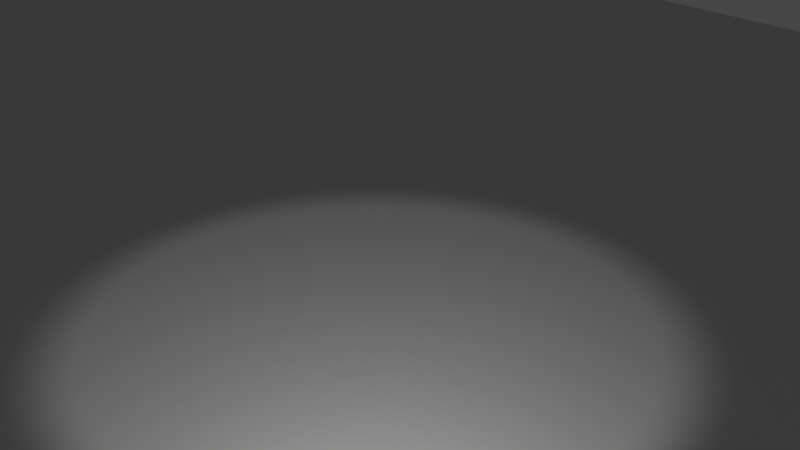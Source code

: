 # Source: 3D_Dice.blend  (saved by Blender 3.2.14; exported with 4.5.12 LTS)
import bpy
from mathutils import Matrix  # noqa: F401  (used for matrix-valued properties, if any)

bpy.ops.wm.read_factory_settings(use_empty=True)
scene = bpy.context.scene
scene.name = 'Scene'

# ---- collections
col_collection = bpy.data.collections.new('Collection'); scene.collection.children.link(col_collection)

# ---- materials (node trees are filled in below, after node groups)
mat_material = bpy.data.materials.new('Material')
mat_material.alpha_threshold = 0.0
mat_material.use_transparent_shadow = False
mat_material.line_color = (0.0, 0.0, 0.0, 1.0)
mat_material_001 = bpy.data.materials.new('Material.001')
mat_material_001.use_transparent_shadow = False
mat_material_002 = bpy.data.materials.new('Material.002')
mat_material_002.use_transparent_shadow = False

# ---- material node trees
mat_material.use_nodes = True; mat_material.node_tree.nodes.clear()
_N = mat_material.node_tree.nodes; _L = mat_material.node_tree.links
n0 = _N.new('ShaderNodeOutputMaterial'); n0.name = 'Material Output'; n0.location = (550, 300)
n1 = _N.new('ShaderNodeMixShader'); n1.name = 'Mix Shader'; n1.location = (330, 310)
n2 = _N.new('ShaderNodeBsdfPrincipled'); n2.name = 'Principled BSDF'; n2.location = (10, 300)
n2.distribution = 'GGX'
n2.subsurface_method = 'RANDOM_WALK_SKIN'
n2.inputs[0].default_value = (0.0, 0.0648, 0.07036, 1.0)
n2.inputs[1].default_value = 1.0
n2.inputs[2].default_value = 0.0
n2.inputs[3].default_value = 1.45
n2.inputs[27].default_value = (0.0, 0.0, 0.0, 1.0)
n2.inputs[28].default_value = 1.0
n3 = _N.new('ShaderNodeBsdfGlass'); n3.name = 'Glass BSDF'; n3.location = (280, 129)
n3.distribution = 'BECKMANN'
n3.inputs[0].default_value = (0.0, 0.9114, 1.0, 1.0)
n3.inputs[2].default_value = 1.45
_L.new(n1.outputs[0], n0.inputs[0])
_L.new(n2.outputs[0], n1.inputs[1])
_L.new(n3.outputs[0], n1.inputs[2])
n0.is_active_output = True
mat_material_001.use_nodes = True; mat_material_001.node_tree.nodes.clear()
_N = mat_material_001.node_tree.nodes; _L = mat_material_001.node_tree.links
n0 = _N.new('ShaderNodeBsdfPrincipled'); n0.name = 'Principled BSDF'; n0.location = (10, 300)
n0.distribution = 'GGX'
n0.subsurface_method = 'RANDOM_WALK_SKIN'
n0.inputs[0].default_value = (0.8, 0.7803, 0.795, 1.0)
n0.inputs[3].default_value = 1.45
n0.inputs[27].default_value = (0.0, 0.0, 0.0, 1.0)
n0.inputs[28].default_value = 1.0
n1 = _N.new('ShaderNodeOutputMaterial'); n1.name = 'Material Output'; n1.location = (300, 300)
_L.new(n0.outputs[0], n1.inputs[0])
n1.is_active_output = True
mat_material_002.use_nodes = True; mat_material_002.node_tree.nodes.clear()
_N = mat_material_002.node_tree.nodes; _L = mat_material_002.node_tree.links
n0 = _N.new('ShaderNodeBsdfPrincipled'); n0.name = 'Principled BSDF'; n0.location = (10, 300)
n0.distribution = 'GGX'
n0.subsurface_method = 'RANDOM_WALK_SKIN'
n0.inputs[0].default_value = (0.788, 0.8, 0.7761, 1.0)
n0.inputs[1].default_value = 1.0
n0.inputs[3].default_value = 1.45
n0.inputs[13].default_value = 3.0
n0.inputs[27].default_value = (0.0, 0.0, 0.0, 1.0)
n0.inputs[28].default_value = 1.0
n1 = _N.new('ShaderNodeOutputMaterial'); n1.name = 'Material Output'; n1.location = (300, 300)
_L.new(n0.outputs[0], n1.inputs[0])
n1.is_active_output = True

# ---- world
world_world = bpy.data.worlds.new('World'); scene.world = world_world
world_world.use_nodes = True; world_world.node_tree.nodes.clear()
_N = world_world.node_tree.nodes; _L = world_world.node_tree.links
n0 = _N.new('ShaderNodeOutputWorld'); n0.name = 'World Output'; n0.location = (300, 300)
n1 = _N.new('ShaderNodeBackground'); n1.name = 'Background'; n1.location = (10, 300)
n1.inputs[0].default_value = (0.05088, 0.05088, 0.05088, 1.0)
_L.new(n1.outputs[0], n0.inputs[0])
n0.is_active_output = True
world_world.color = (0.05088, 0.05088, 0.05088)
world_world.use_sun_shadow = False
world_world.sun_shadow_jitter_overblur = 0.0

# ---- cameras
cam_camera = bpy.data.cameras.new('Camera')
cam_camera.clip_end = 100.0
cam_camera.ortho_scale = 7.314

# ---- lights
light_spot = bpy.data.lights.new('Spot', 'SPOT')
light_spot.transmission_factor = 0.0
light_spot.energy = 500.0
light_spot.shadow_soft_size = 0.25
light_spot.shadow_maximum_resolution = 0.006
light_spot.use_absolute_resolution = True

# ---- meshes
me_cube = bpy.data.meshes.new('Cube')
me_cube.from_pydata([(1.0, 1.0, 1.0), (1.0, 1.0, -1.0), (1.0, -1.0, 1.0), (1.0, -1.0, -1.0), (-1.0, 1.0, 1.0), (-1.0, 1.0, -1.0), (-1.0, -1.0, 1.0), (-1.0, -1.0, -1.0), (-1.0, 0.6, -1.0), (-1.0, 0.2, -1.0), (-1.0, -0.2, -1.0), (-1.0, -0.6, -1.0), (0.6, 1.0, -1.0), (0.2, 1.0, -1.0), (-0.2, 1.0, -1.0), (-0.6, 1.0, -1.0), (1.0, 1.0, 0.6), (1.0, 1.0, 0.2), (1.0, 1.0, -0.2), (1.0, 1.0, -0.6), (-1.0, -1.0, -0.6), (-1.0, -1.0, -0.2), (-1.0, -1.0, 0.2), (-1.0, -1.0, 0.6), (1.0, -1.0, 0.6), (1.0, -1.0, 0.2), (1.0, -1.0, -0.2), (1.0, -1.0, -0.6), (-1.0, 1.0, 0.6), (-1.0, 1.0, 0.2), (-1.0, 1.0, -0.2), (-1.0, 1.0, -0.6), (0.6, -1.0, 1.0), (0.2, -1.0, 1.0), (-0.2, -1.0, 1.0), (-0.6, -1.0, 1.0), (1.0, 0.6, 1.0), (1.0, 0.2, 1.0), (1.0, -0.2, 1.0), (1.0, -0.6, 1.0), (-0.6, -1.0, -1.0), (-0.2, -1.0, -1.0), (0.2, -1.0, -1.0), (0.6, -1.0, -1.0), (-1.0, -0.6, 1.0), (-1.0, -0.2, 1.0), (-1.0, 0.2, 1.0), (-1.0, 0.6, 1.0), (-0.6, 1.0, 1.0), (-0.2, 1.0, 1.0), (0.2, 1.0, 1.0), (0.6, 1.0, 1.0), (1.0, -0.6, -1.0), (1.0, -0.2, -1.0), (1.0, 0.2, -1.0), (1.0, 0.6, -1.0), (-0.6, 1.0, -0.6), (-0.15, 1.0, -0.55), (0.15, 1.0, -0.55), (0.6, 1.0, -0.6), (-0.6, 1.0, -0.2), (-0.15, 1.0, -0.25), (0.15, 1.0, -0.25), (0.6, 1.0, -0.2), (-0.55, 1.0, 0.25), (-0.25, 1.0, 0.25), (0.25, 1.0, 0.25), (0.55, 1.0, 0.25), (-0.55, 1.0, 0.55), (-0.25, 1.0, 0.55), (0.25, 1.0, 0.55), (0.55, 1.0, 0.55), (1.0, 0.55, -0.55), (1.0, 0.25, -0.55), (1.0, -0.25, -0.55), (1.0, -0.55, -0.55), (1.0, 0.55, -0.25), (1.0, 0.25, -0.25), (1.0, -0.25, -0.25), (1.0, -0.55, -0.25), (1.0, 0.55, 0.25), (1.0, 0.25, 0.25), (1.0, -0.25, 0.25), (1.0, -0.55, 0.25), (1.0, 0.55, 0.55), (1.0, 0.25, 0.55), (1.0, -0.25, 0.55), (1.0, -0.55, 0.55), (-0.55, 0.55, -1.0), (-0.55, 0.2, -1.0), (-0.55, -0.2, -1.0), (-0.55, -0.55, -1.0), (-0.25, 0.55, -1.0), (-0.25, 0.2, -1.0), (-0.25, -0.2, -1.0), (-0.25, -0.55, -1.0), (0.25, 0.55, -1.0), (0.25, 0.2, -1.0), (0.25, -0.2, -1.0), (0.25, -0.55, -1.0), (0.55, 0.55, -1.0), (0.55, 0.2, -1.0), (0.55, -0.2, -1.0), (0.55, -0.55, -1.0), (-1.0, -0.6, -0.6), (-1.0, -0.2, -0.6), (-1.0, 0.2, -0.6), (-1.0, 0.6, -0.6), (-1.0, -0.55, -0.15), (-1.0, -0.25, -0.15), (-1.0, 0.25, -0.15), (-1.0, 0.55, -0.15), (-1.0, -0.55, 0.15), (-1.0, -0.25, 0.15), (-1.0, 0.25, 0.15), (-1.0, 0.55, 0.15), (-1.0, -0.6, 0.6), (-1.0, -0.2, 0.6), (-1.0, 0.2, 0.6), (-1.0, 0.6, 0.6), (0.6, -1.0, -0.6), (0.2, -1.0, -0.6), (-0.2, -1.0, -0.6), (-0.6, -1.0, -0.6), (0.6, -1.0, -0.2), (0.15, -1.0, -0.15), (-0.15, -1.0, -0.15), (-0.6, -1.0, -0.2), (0.6, -1.0, 0.2), (0.15, -1.0, 0.15), (-0.15, -1.0, 0.15), (-0.6, -1.0, 0.2), (0.6, -1.0, 0.6), (0.2, -1.0, 0.6), (-0.2, -1.0, 0.6), (-0.6, -1.0, 0.6), (0.55, 0.55, 1.0), (0.55, 0.25, 1.0), (0.55, -0.25, 1.0), (0.55, -0.55, 1.0), (0.25, 0.55, 1.0), (0.15, 0.15, 1.0), (0.25, -0.25, 1.0), (0.25, -0.55, 1.0), (-0.25, 0.55, 1.0), (-0.15, 0.15, 1.0), (-0.25, -0.25, 1.0), (-0.25, -0.55, 1.0), (-0.55, 0.55, 1.0), (-0.55, 0.25, 1.0), (-0.55, -0.25, 1.0), (-0.55, -0.55, 1.0), (-0.2, 1.0, -0.6), (0.2, 1.0, -0.6), (-0.2, 1.0, -0.2), (0.2, 1.0, -0.2), (-0.6, 1.0, 0.2), (-0.2, 1.0, 0.2), (0.2, 1.0, 0.2), (0.6, 1.0, 0.2), (-0.6, 1.0, 0.6), (-0.2, 1.0, 0.6), (0.2, 1.0, 0.6), (0.6, 1.0, 0.6), (1.0, 0.6, -0.6), (1.0, 0.2, -0.6), (1.0, -0.2, -0.6), (1.0, -0.6, -0.6), (1.0, 0.6, -0.2), (1.0, 0.2, -0.2), (1.0, -0.2, -0.2), (1.0, -0.6, -0.2), (1.0, 0.6, 0.2), (1.0, 0.2, 0.2), (1.0, -0.2, 0.2), (1.0, -0.6, 0.2), (1.0, 0.6, 0.6), (1.0, 0.2, 0.6), (1.0, -0.2, 0.6), (1.0, -0.6, 0.6), (-0.6, 0.6, -1.0), (-0.6, 0.2, -1.0), (-0.6, -0.2, -1.0), (-0.6, -0.6, -1.0), (-0.2, 0.6, -1.0), (-0.2, 0.2, -1.0), (-0.2, -0.2, -1.0), (-0.2, -0.6, -1.0), (0.2, 0.6, -1.0), (0.2, 0.2, -1.0), (0.2, -0.2, -1.0), (0.2, -0.6, -1.0), (0.6, 0.6, -1.0), (0.6, 0.2, -1.0), (0.6, -0.2, -1.0), (0.6, -0.6, -1.0), (-1.0, -0.6, -0.2), (-1.0, -0.2, -0.2), (-1.0, 0.2, -0.2), (-1.0, 0.6, -0.2), (-1.0, -0.6, 0.2), (-1.0, -0.2, 0.2), (-1.0, 0.2, 0.2), (-1.0, 0.6, 0.2), (0.2, -1.0, -0.2), (-0.2, -1.0, -0.2), (0.2, -1.0, 0.2), (-0.2, -1.0, 0.2), (0.6, 0.6, 1.0), (0.6, 0.2, 1.0), (0.6, -0.2, 1.0), (0.6, -0.6, 1.0), (0.2, 0.6, 1.0), (0.2, -0.6, 1.0), (0.2, 0.2, 1.0), (0.25, 0.25, 1.0), (0.2, -0.2, 1.0), (0.15, -0.15, 1.0), (-0.2, 0.6, 1.0), (-0.2, -0.6, 1.0), (-0.2, 0.2, 1.0), (-0.25, 0.25, 1.0), (-0.2, -0.2, 1.0), (-0.15, -0.15, 1.0), (-0.6, 0.6, 1.0), (-0.6, 0.2, 1.0), (-0.6, -0.2, 1.0), (-0.6, -0.6, 1.0), (0.0, 0.92, -0.4), (-0.4, 0.92, 0.4), (0.4, 0.92, 0.4), (0.92, 0.4, -0.4), (0.92, -0.4, -0.4), (0.92, 0.4, 0.4), (0.92, -0.4, 0.4), (-0.4, 0.375, -0.92), (-0.4, 0.0, -0.92), (-0.4, -0.375, -0.92), (0.4, 0.375, -0.92), (0.4, 0.0, -0.92), (0.4, -0.375, -0.92), (-0.92, -0.4, 0.0), (-0.92, 0.4, 0.0), (0.0, -0.92, 0.0), (0.4, 0.4, 0.92), (0.4, -0.4, 0.92), (0.0, 0.0, 0.92), (-0.4, 0.4, 0.92), (-0.4, -0.4, 0.92)], [], [(227, 44, 6, 35), (135, 35, 6, 23), (119, 47, 4, 28), (195, 52, 3, 43), (179, 39, 2, 24), (163, 51, 0, 16), (12, 59, 19, 1), (59, 63, 18, 19), (63, 159, 17, 18), (159, 163, 16, 17), (5, 31, 56, 15), (15, 56, 152, 14), (14, 152, 153, 13), (13, 153, 59, 12), (31, 30, 60, 56), (56, 60, 154, 152), (64, 68, 229), (153, 155, 63, 59), (30, 29, 156, 60), (60, 156, 157, 154), (154, 157, 158, 155), (155, 158, 159, 63), (29, 28, 160, 156), (66, 70, 230), (157, 161, 162, 158), (72, 76, 231), (28, 4, 48, 160), (160, 48, 49, 161), (161, 49, 50, 162), (162, 50, 51, 163), (52, 167, 27, 3), (167, 171, 26, 27), (171, 175, 25, 26), (175, 179, 24, 25), (1, 19, 164, 55), (55, 164, 165, 54), (54, 165, 166, 53), (53, 166, 167, 52), (19, 18, 168, 164), (74, 78, 232), (165, 169, 170, 166), (80, 84, 233), (18, 17, 172, 168), (168, 172, 173, 169), (169, 173, 174, 170), (170, 174, 175, 171), (17, 16, 176, 172), (82, 86, 234), (173, 177, 178, 174), (88, 92, 235), (16, 0, 36, 176), (176, 36, 37, 177), (177, 37, 38, 178), (178, 38, 39, 179), (11, 183, 40, 7), (183, 187, 41, 40), (187, 191, 42, 41), (191, 195, 43, 42), (5, 15, 180, 8), (8, 180, 181, 9), (9, 181, 182, 10), (10, 182, 183, 11), (15, 14, 184, 180), (89, 93, 236), (90, 94, 237), (96, 100, 238), (14, 13, 188, 184), (184, 188, 189, 185), (185, 189, 190, 186), (186, 190, 191, 187), (13, 12, 192, 188), (97, 101, 239), (98, 102, 240), (108, 112, 241), (12, 1, 55, 192), (192, 55, 54, 193), (193, 54, 53, 194), (194, 53, 52, 195), (8, 107, 31, 5), (107, 199, 30, 31), (199, 203, 29, 30), (203, 119, 28, 29), (7, 20, 104, 11), (11, 104, 105, 10), (10, 105, 106, 9), (9, 106, 107, 8), (20, 21, 196, 104), (104, 196, 197, 105), (105, 197, 198, 106), (106, 198, 199, 107), (21, 22, 200, 196), (110, 114, 242), (197, 201, 202, 198), (125, 129, 243), (22, 23, 116, 200), (200, 116, 117, 201), (201, 117, 118, 202), (202, 118, 119, 203), (23, 6, 44, 116), (116, 44, 45, 117), (117, 45, 46, 118), (118, 46, 47, 119), (40, 123, 20, 7), (123, 127, 21, 20), (127, 131, 22, 21), (131, 135, 23, 22), (3, 27, 120, 43), (43, 120, 121, 42), (42, 121, 122, 41), (41, 122, 123, 40), (27, 26, 124, 120), (120, 124, 204, 121), (121, 204, 205, 122), (122, 205, 127, 123), (26, 25, 128, 124), (124, 128, 206, 204), (136, 140, 244), (205, 207, 131, 127), (25, 24, 132, 128), (128, 132, 133, 206), (206, 133, 134, 207), (207, 134, 135, 131), (24, 2, 32, 132), (132, 32, 33, 133), (133, 33, 34, 134), (134, 34, 35, 135), (39, 211, 32, 2), (211, 213, 33, 32), (213, 219, 34, 33), (219, 227, 35, 34), (0, 51, 208, 36), (36, 208, 209, 37), (37, 209, 210, 38), (38, 210, 211, 39), (51, 50, 212, 208), (138, 142, 245), (209, 214, 216, 210), (141, 145, 246), (50, 49, 218, 212), (212, 218, 220, 214), (144, 148, 247), (216, 222, 219, 213), (49, 48, 224, 218), (146, 150, 248), (220, 225, 226, 222), (48, 4, 47, 224), (224, 47, 46, 225), (225, 46, 45, 226), (226, 45, 44, 227), (57, 58, 153, 152), (62, 61, 154, 155), (64, 65, 157, 156), (66, 67, 159, 158), (69, 68, 160, 161), (71, 70, 162, 163), (61, 57, 152, 154), (58, 62, 155, 153), (68, 64, 156, 160), (65, 69, 161, 157), (70, 66, 158, 162), (67, 71, 163, 159), (72, 73, 165, 164), (74, 75, 167, 166), (77, 76, 168, 169), (79, 78, 170, 171), (80, 81, 173, 172), (82, 83, 175, 174), (85, 84, 176, 177), (87, 86, 178, 179), (76, 72, 164, 168), (73, 77, 169, 165), (78, 74, 166, 170), (75, 79, 171, 167), (84, 80, 172, 176), (81, 85, 177, 173), (86, 82, 174, 178), (83, 87, 179, 175), (88, 89, 181, 180), (89, 90, 182, 181), (90, 91, 183, 182), (93, 92, 184, 185), (94, 93, 185, 186), (95, 94, 186, 187), (96, 97, 189, 188), (97, 98, 190, 189), (98, 99, 191, 190), (101, 100, 192, 193), (102, 101, 193, 194), (103, 102, 194, 195), (92, 88, 180, 184), (91, 95, 187, 183), (100, 96, 188, 192), (99, 103, 195, 191), (108, 109, 197, 196), (110, 111, 199, 198), (113, 112, 200, 201), (115, 114, 202, 203), (112, 108, 196, 200), (109, 113, 201, 197), (114, 110, 198, 202), (111, 115, 203, 199), (125, 126, 205, 204), (130, 129, 206, 207), (129, 125, 204, 206), (126, 130, 207, 205), (136, 137, 209, 208), (138, 139, 211, 210), (215, 140, 212, 214), (141, 217, 216, 214), (143, 142, 216, 213), (144, 221, 220, 218), (223, 145, 220, 222), (146, 147, 219, 222), (149, 148, 224, 225), (151, 150, 226, 227), (140, 136, 208, 212), (137, 215, 214, 209), (142, 138, 210, 216), (139, 143, 213, 211), (145, 141, 214, 220), (217, 223, 222, 216), (148, 144, 218, 224), (221, 149, 225, 220), (150, 146, 222, 226), (147, 151, 227, 219), (57, 61, 228), (61, 62, 228), (62, 58, 228), (58, 57, 228), (68, 69, 229), (69, 65, 229), (65, 64, 229), (70, 71, 230), (71, 67, 230), (67, 66, 230), (76, 77, 231), (77, 73, 231), (73, 72, 231), (78, 79, 232), (79, 75, 232), (75, 74, 232), (84, 85, 233), (85, 81, 233), (81, 80, 233), (86, 87, 234), (87, 83, 234), (83, 82, 234), (92, 93, 235), (93, 89, 235), (89, 88, 235), (93, 94, 236), (94, 90, 236), (90, 89, 236), (94, 95, 237), (95, 91, 237), (91, 90, 237), (100, 101, 238), (101, 97, 238), (97, 96, 238), (101, 102, 239), (102, 98, 239), (98, 97, 239), (102, 103, 240), (103, 99, 240), (99, 98, 240), (112, 113, 241), (113, 109, 241), (109, 108, 241), (114, 115, 242), (115, 111, 242), (111, 110, 242), (129, 130, 243), (130, 126, 243), (126, 125, 243), (140, 215, 244), (215, 137, 244), (137, 136, 244), (142, 143, 245), (143, 139, 245), (139, 138, 245), (145, 223, 246), (223, 217, 246), (217, 141, 246), (148, 149, 247), (149, 221, 247), (221, 144, 247), (150, 151, 248), (151, 147, 248), (147, 146, 248)])
me_cube.polygons.foreach_set('use_smooth', [True] * 289)
me_cube.polygons.foreach_set('material_index', [0, 0, 0, 0, 0, 0, 0, 0, 0, 0, 0, 0, 0, 0, 0, 0, 1, 0, 0, 0, 0, 0, 0, 1, 0, 1, 0, 0, 0, 0, 0, 0, 0, 0, 0, 0, 0, 0, 0, 1, 0, 1, 0, 0, 0, 0, 0, 1, 0, 1, 0, 0, 0, 0, 0, 0, 0, 0, 0, 0, 0, 0, 0, 1, 1, 1, 0, 0, 0, 0, 0, 1, 1, 1, 0, 0, 0, 0, 0, 0, 0, 0, 0, 0, 0, 0, 0, 0, 0, 0, 0, 1, 0, 1, 0, 0, 0, 0, 0, 0, 0, 0, 0, 0, 0, 0, 0, 0, 0, 0, 0, 0, 0, 0, 0, 0, 1, 0, 0, 0, 0, 0, 0, 0, 0, 0, 0, 0, 0, 0, 0, 0, 0, 0, 0, 1, 0, 1, 0, 0, 1, 0, 0, 1, 0, 0, 0, 0, 0, 0, 0, 0, 0, 0, 0, 0, 0, 0, 0, 0, 0, 0, 0, 0, 0, 0, 0, 0, 0, 0, 0, 0, 0, 0, 0, 0, 0, 0, 0, 0, 0, 0, 0, 0, 0, 0, 0, 0, 0, 0, 0, 0, 0, 0, 0, 0, 0, 0, 0, 0, 0, 0, 0, 0, 0, 0, 0, 0, 0, 0, 0, 0, 0, 0, 0, 0, 0, 0, 0, 0, 0, 0, 0, 0, 0, 1, 1, 1, 1, 1, 1, 1, 1, 1, 1, 1, 1, 1, 1, 1, 1, 1, 1, 1, 1, 1, 1, 1, 1, 1, 1, 1, 1, 1, 1, 1, 1, 1, 1, 1, 1, 1, 1, 1, 1, 1, 1, 1, 1, 1, 1, 1, 1, 1, 1, 1, 1, 1, 1, 1, 1, 1, 1, 1, 1, 1, 1, 1, 1])
_uv = me_cube.uv_layers.new(name='UVMap')
_uv.uv.foreach_set('vector', [0.825, 0.7, 0.875, 0.7, 0.875, 0.75, 0.825, 0.75, 0.575, 0.95, 0.625, 0.95, 0.625, 1.0, 0.575, 1.0, 0.575, 0.2, 0.625, 0.2, 0.625, 0.25, 0.575, 0.25, 0.325, 0.7, 0.375, 0.7, 0.375, 0.75, 0.325, 0.75, 0.575, 0.7, 0.625, 0.7, 0.625, 0.75, 0.575, 0.75, 0.575, 0.45, 0.625, 0.45, 0.625, 0.5, 0.575, 0.5, 0.375, 0.45, 0.425, 0.45, 0.425, 0.5, 0.375, 0.5, 0.425, 0.45, 0.475, 0.45, 0.475, 0.5, 0.425, 0.5, 0.475, 0.45, 0.525, 0.45, 0.525, 0.5, 0.475, 0.5, 0.525, 0.45, 0.575, 0.45, 0.575, 0.5, 0.525, 0.5, 0.375, 0.25, 0.425, 0.25, 0.425, 0.3, 0.375, 0.3, 0.375, 0.3, 0.425, 0.3, 0.425, 0.35, 0.375, 0.35, 0.375, 0.35, 0.425, 0.35, 0.425, 0.4, 0.375, 0.4, 0.375, 0.4, 0.425, 0.4, 0.425, 0.45, 0.375, 0.45, 0.425, 0.25, 0.475, 0.25, 0.475, 0.3, 0.425, 0.3, 0.425, 0.3, 0.475, 0.3, 0.475, 0.35, 0.425, 0.35, 0.5312, 0.3063, 0.5688, 0.3063, 0.55, 0.325, 0.425, 0.4, 0.475, 0.4, 0.475, 0.45, 0.425, 0.45, 0.475, 0.25, 0.525, 0.25, 0.525, 0.3, 0.475, 0.3, 0.475, 0.3, 0.525, 0.3, 0.525, 0.35, 0.475, 0.35, 0.475, 0.35, 0.525, 0.35, 0.525, 0.4, 0.475, 0.4, 0.475, 0.4, 0.525, 0.4, 0.525, 0.45, 0.475, 0.45, 0.525, 0.25, 0.575, 0.25, 0.575, 0.3, 0.525, 0.3, 0.5312, 0.4063, 0.5687, 0.4062, 0.55, 0.425, 0.525, 0.35, 0.575, 0.35, 0.575, 0.4, 0.525, 0.4, 0.4313, 0.5563, 0.4688, 0.5563, 0.45, 0.575, 0.575, 0.25, 0.625, 0.25, 0.625, 0.3, 0.575, 0.3, 0.575, 0.3, 0.625, 0.3, 0.625, 0.35, 0.575, 0.35, 0.575, 0.35, 0.625, 0.35, 0.625, 0.4, 0.575, 0.4, 0.575, 0.4, 0.625, 0.4, 0.625, 0.45, 0.575, 0.45, 0.375, 0.7, 0.425, 0.7, 0.425, 0.75, 0.375, 0.75, 0.425, 0.7, 0.475, 0.7, 0.475, 0.75, 0.425, 0.75, 0.475, 0.7, 0.525, 0.7, 0.525, 0.75, 0.475, 0.75, 0.525, 0.7, 0.575, 0.7, 0.575, 0.75, 0.525, 0.75, 0.375, 0.5, 0.425, 0.5, 0.425, 0.55, 0.375, 0.55, 0.375, 0.55, 0.425, 0.55, 0.425, 0.6, 0.375, 0.6, 0.375, 0.6, 0.425, 0.6, 0.425, 0.65, 0.375, 0.65, 0.375, 0.65, 0.425, 0.65, 0.425, 0.7, 0.375, 0.7, 0.425, 0.5, 0.475, 0.5, 0.475, 0.55, 0.425, 0.55, 0.4313, 0.6562, 0.4688, 0.6562, 0.45, 0.675, 0.425, 0.6, 0.475, 0.6, 0.475, 0.65, 0.425, 0.65, 0.5312, 0.5562, 0.5688, 0.5563, 0.55, 0.575, 0.475, 0.5, 0.525, 0.5, 0.525, 0.55, 0.475, 0.55, 0.475, 0.55, 0.525, 0.55, 0.525, 0.6, 0.475, 0.6, 0.475, 0.6, 0.525, 0.6, 0.525, 0.65, 0.475, 0.65, 0.475, 0.65, 0.525, 0.65, 0.525, 0.7, 0.475, 0.7, 0.525, 0.5, 0.575, 0.5, 0.575, 0.55, 0.525, 0.55, 0.5312, 0.6562, 0.5687, 0.6562, 0.55, 0.675, 0.525, 0.6, 0.575, 0.6, 0.575, 0.65, 0.525, 0.65, 0.1813, 0.5563, 0.2188, 0.5563, 0.2, 0.5781, 0.575, 0.5, 0.625, 0.5, 0.625, 0.55, 0.575, 0.55, 0.575, 0.55, 0.625, 0.55, 0.625, 0.6, 0.575, 0.6, 0.575, 0.6, 0.625, 0.6, 0.625, 0.65, 0.575, 0.65, 0.575, 0.65, 0.625, 0.65, 0.625, 0.7, 0.575, 0.7, 0.125, 0.7, 0.175, 0.7, 0.175, 0.75, 0.125, 0.75, 0.175, 0.7, 0.225, 0.7, 0.225, 0.75, 0.175, 0.75, 0.225, 0.7, 0.275, 0.7, 0.275, 0.75, 0.225, 0.75, 0.275, 0.7, 0.325, 0.7, 0.325, 0.75, 0.275, 0.75, 0.125, 0.5, 0.175, 0.5, 0.175, 0.55, 0.125, 0.55, 0.125, 0.55, 0.175, 0.55, 0.175, 0.6, 0.125, 0.6, 0.125, 0.6, 0.175, 0.6, 0.175, 0.65, 0.125, 0.65, 0.125, 0.65, 0.175, 0.65, 0.175, 0.7, 0.125, 0.7, 0.175, 0.5, 0.225, 0.5, 0.225, 0.55, 0.175, 0.55, 0.1813, 0.6, 0.2187, 0.6, 0.2, 0.625, 0.1813, 0.65, 0.2187, 0.65, 0.2, 0.6719, 0.2812, 0.5562, 0.3188, 0.5563, 0.3, 0.5781, 0.225, 0.5, 0.275, 0.5, 0.275, 0.55, 0.225, 0.55, 0.225, 0.55, 0.275, 0.55, 0.275, 0.6, 0.225, 0.6, 0.225, 0.6, 0.275, 0.6, 0.275, 0.65, 0.225, 0.65, 0.225, 0.65, 0.275, 0.65, 0.275, 0.7, 0.225, 0.7, 0.275, 0.5, 0.325, 0.5, 0.325, 0.55, 0.275, 0.55, 0.2813, 0.6, 0.3187, 0.6, 0.3, 0.625, 0.2812, 0.65, 0.3187, 0.65, 0.3, 0.6719, 0.4813, 0.05625, 0.5187, 0.05625, 0.5, 0.075, 0.325, 0.5, 0.375, 0.5, 0.375, 0.55, 0.325, 0.55, 0.325, 0.55, 0.375, 0.55, 0.375, 0.6, 0.325, 0.6, 0.325, 0.6, 0.375, 0.6, 0.375, 0.65, 0.325, 0.65, 0.325, 0.65, 0.375, 0.65, 0.375, 0.7, 0.325, 0.7, 0.375, 0.2, 0.425, 0.2, 0.425, 0.25, 0.375, 0.25, 0.425, 0.2, 0.475, 0.2, 0.475, 0.25, 0.425, 0.25, 0.475, 0.2, 0.525, 0.2, 0.525, 0.25, 0.475, 0.25, 0.525, 0.2, 0.575, 0.2, 0.575, 0.25, 0.525, 0.25, 0.375, 0.0, 0.425, 0.0, 0.425, 0.05, 0.375, 0.05, 0.375, 0.05, 0.425, 0.05, 0.425, 0.1, 0.375, 0.1, 0.375, 0.1, 0.425, 0.1, 0.425, 0.15, 0.375, 0.15, 0.375, 0.15, 0.425, 0.15, 0.425, 0.2, 0.375, 0.2, 0.425, 0.0, 0.475, 0.0, 0.475, 0.05, 0.425, 0.05, 0.425, 0.05, 0.475, 0.05, 0.475, 0.1, 0.425, 0.1, 0.425, 0.1, 0.475, 0.1, 0.475, 0.15, 0.425, 0.15, 0.425, 0.15, 0.475, 0.15, 0.475, 0.2, 0.425, 0.2, 0.475, 0.0, 0.525, 0.0, 0.525, 0.05, 0.475, 0.05, 0.4812, 0.1562, 0.5188, 0.1562, 0.5, 0.175, 0.475, 0.1, 0.525, 0.1, 0.525, 0.15, 0.475, 0.15, 0.4812, 0.8563, 0.5187, 0.8562, 0.5, 0.875, 0.525, 0.0, 0.575, 0.0, 0.575, 0.05, 0.525, 0.05, 0.525, 0.05, 0.575, 0.05, 0.575, 0.1, 0.525, 0.1, 0.525, 0.1, 0.575, 0.1, 0.575, 0.15, 0.525, 0.15, 0.525, 0.15, 0.575, 0.15, 0.575, 0.2, 0.525, 0.2, 0.575, 0.0, 0.625, 0.0, 0.625, 0.05, 0.575, 0.05, 0.575, 0.05, 0.625, 0.05, 0.625, 0.1, 0.575, 0.1, 0.575, 0.1, 0.625, 0.1, 0.625, 0.15, 0.575, 0.15, 0.575, 0.15, 0.625, 0.15, 0.625, 0.2, 0.575, 0.2, 0.375, 0.95, 0.425, 0.95, 0.425, 1.0, 0.375, 1.0, 0.425, 0.95, 0.475, 0.95, 0.475, 1.0, 0.425, 1.0, 0.475, 0.95, 0.525, 0.95, 0.525, 1.0, 0.475, 1.0, 0.525, 0.95, 0.575, 0.95, 0.575, 1.0, 0.525, 1.0, 0.375, 0.75, 0.425, 0.75, 0.425, 0.8, 0.375, 0.8, 0.375, 0.8, 0.425, 0.8, 0.425, 0.85, 0.375, 0.85, 0.375, 0.85, 0.425, 0.85, 0.425, 0.9, 0.375, 0.9, 0.375, 0.9, 0.425, 0.9, 0.425, 0.95, 0.375, 0.95, 0.425, 0.75, 0.475, 0.75, 0.475, 0.8, 0.425, 0.8, 0.425, 0.8, 0.475, 0.8, 0.475, 0.85, 0.425, 0.85, 0.425, 0.85, 0.475, 0.85, 0.475, 0.9, 0.425, 0.9, 0.425, 0.9, 0.475, 0.9, 0.475, 0.95, 0.425, 0.95, 0.475, 0.75, 0.525, 0.75, 0.525, 0.8, 0.475, 0.8, 0.475, 0.8, 0.525, 0.8, 0.525, 0.85, 0.475, 0.85, 0.6813, 0.5563, 0.7187, 0.5563, 0.7, 0.575, 0.475, 0.9, 0.525, 0.9, 0.525, 0.95, 0.475, 0.95, 0.525, 0.75, 0.575, 0.75, 0.575, 0.8, 0.525, 0.8, 0.525, 0.8, 0.575, 0.8, 0.575, 0.85, 0.525, 0.85, 0.525, 0.85, 0.575, 0.85, 0.575, 0.9, 0.525, 0.9, 0.525, 0.9, 0.575, 0.9, 0.575, 0.95, 0.525, 0.95, 0.575, 0.75, 0.625, 0.75, 0.625, 0.8, 0.575, 0.8, 0.575, 0.8, 0.625, 0.8, 0.625, 0.85, 0.575, 0.85, 0.575, 0.85, 0.625, 0.85, 0.625, 0.9, 0.575, 0.9, 0.575, 0.9, 0.625, 0.9, 0.625, 0.95, 0.575, 0.95, 0.625, 0.7, 0.675, 0.7, 0.675, 0.75, 0.625, 0.75, 0.675, 0.7, 0.725, 0.7, 0.725, 0.75, 0.675, 0.75, 0.725, 0.7, 0.775, 0.7, 0.775, 0.75, 0.725, 0.75, 0.775, 0.7, 0.825, 0.7, 0.825, 0.75, 0.775, 0.75, 0.625, 0.5, 0.675, 0.5, 0.675, 0.55, 0.625, 0.55, 0.625, 0.55, 0.675, 0.55, 0.675, 0.6, 0.625, 0.6, 0.625, 0.6, 0.675, 0.6, 0.675, 0.65, 0.625, 0.65, 0.625, 0.65, 0.675, 0.65, 0.675, 0.7, 0.625, 0.7, 0.675, 0.5, 0.725, 0.5, 0.725, 0.55, 0.675, 0.55, 0.6812, 0.6562, 0.7187, 0.6562, 0.7, 0.675, 0.675, 0.6, 0.725, 0.6, 0.725, 0.65, 0.675, 0.65, 0.7312, 0.6063, 0.7687, 0.6063, 0.75, 0.625, 0.725, 0.5, 0.775, 0.5, 0.775, 0.55, 0.725, 0.55, 0.725, 0.55, 0.775, 0.55, 0.775, 0.6, 0.725, 0.6, 0.7812, 0.5562, 0.8188, 0.5563, 0.8, 0.575, 0.725, 0.65, 0.775, 0.65, 0.775, 0.7, 0.725, 0.7, 0.775, 0.5, 0.825, 0.5, 0.825, 0.55, 0.775, 0.55, 0.7812, 0.6562, 0.8188, 0.6562, 0.8, 0.675, 0.775, 0.6, 0.825, 0.6, 0.825, 0.65, 0.775, 0.65, 0.825, 0.5, 0.875, 0.5, 0.875, 0.55, 0.825, 0.55, 0.825, 0.55, 0.875, 0.55, 0.875, 0.6, 0.825, 0.6, 0.825, 0.6, 0.875, 0.6, 0.875, 0.65, 0.825, 0.65, 0.825, 0.65, 0.875, 0.65, 0.875, 0.7, 0.825, 0.7, 0.4313, 0.3563, 0.4313, 0.3938, 0.425, 0.4, 0.425, 0.35, 0.4688, 0.3938, 0.4688, 0.3563, 0.475, 0.35, 0.475, 0.4, 0.5312, 0.3063, 0.5312, 0.3438, 0.525, 0.35, 0.525, 0.3, 0.5312, 0.4063, 0.5312, 0.4437, 0.525, 0.45, 0.525, 0.4, 0.5687, 0.3438, 0.5688, 0.3063, 0.575, 0.3, 0.575, 0.35, 0.5687, 0.4437, 0.5687, 0.4062, 0.575, 0.4, 0.575, 0.45, 0.4688, 0.3563, 0.4313, 0.3563, 0.425, 0.35, 0.475, 0.35, 0.4313, 0.3938, 0.4688, 0.3938, 0.475, 0.4, 0.425, 0.4, 0.5688, 0.3063, 0.5312, 0.3063, 0.525, 0.3, 0.575, 0.3, 0.5312, 0.3438, 0.5687, 0.3438, 0.575, 0.35, 0.525, 0.35, 0.5687, 0.4062, 0.5312, 0.4063, 0.525, 0.4, 0.575, 0.4, 0.5312, 0.4437, 0.5687, 0.4437, 0.575, 0.45, 0.525, 0.45, 0.4313, 0.5563, 0.4313, 0.5938, 0.425, 0.6, 0.425, 0.55, 0.4313, 0.6562, 0.4313, 0.6938, 0.425, 0.7, 0.425, 0.65, 0.4688, 0.5938, 0.4688, 0.5563, 0.475, 0.55, 0.475, 0.6, 0.4687, 0.6937, 0.4688, 0.6562, 0.475, 0.65, 0.475, 0.7, 0.5312, 0.5562, 0.5312, 0.5938, 0.525, 0.6, 0.525, 0.55, 0.5312, 0.6562, 0.5312, 0.6937, 0.525, 0.7, 0.525, 0.65, 0.5687, 0.5938, 0.5688, 0.5563, 0.575, 0.55, 0.575, 0.6, 0.5687, 0.6937, 0.5687, 0.6562, 0.575, 0.65, 0.575, 0.7, 0.4688, 0.5563, 0.4313, 0.5563, 0.425, 0.55, 0.475, 0.55, 0.4313, 0.5938, 0.4688, 0.5938, 0.475, 0.6, 0.425, 0.6, 0.4688, 0.6562, 0.4313, 0.6562, 0.425, 0.65, 0.475, 0.65, 0.4313, 0.6938, 0.4687, 0.6937, 0.475, 0.7, 0.425, 0.7, 0.5688, 0.5563, 0.5312, 0.5562, 0.525, 0.55, 0.575, 0.55, 0.5312, 0.5938, 0.5687, 0.5938, 0.575, 0.6, 0.525, 0.6, 0.5687, 0.6562, 0.5312, 0.6562, 0.525, 0.65, 0.575, 0.65, 0.5312, 0.6937, 0.5687, 0.6937, 0.575, 0.7, 0.525, 0.7, 0.1813, 0.5563, 0.1813, 0.6, 0.175, 0.6, 0.175, 0.55, 0.1813, 0.6, 0.1813, 0.65, 0.175, 0.65, 0.175, 0.6, 0.1813, 0.65, 0.1813, 0.6938, 0.175, 0.7, 0.175, 0.65, 0.2187, 0.6, 0.2188, 0.5563, 0.225, 0.55, 0.225, 0.6, 0.2187, 0.65, 0.2187, 0.6, 0.225, 0.6, 0.225, 0.65, 0.2187, 0.6937, 0.2187, 0.65, 0.225, 0.65, 0.225, 0.7, 0.2812, 0.5562, 0.2813, 0.6, 0.275, 0.6, 0.275, 0.55, 0.2813, 0.6, 0.2812, 0.65, 0.275, 0.65, 0.275, 0.6, 0.2812, 0.65, 0.2812, 0.6937, 0.275, 0.7, 0.275, 0.65, 0.3187, 0.6, 0.3188, 0.5563, 0.325, 0.55, 0.325, 0.6, 0.3187, 0.65, 0.3187, 0.6, 0.325, 0.6, 0.325, 0.65, 0.3187, 0.6937, 0.3187, 0.65, 0.325, 0.65, 0.325, 0.7, 0.2188, 0.5563, 0.1813, 0.5563, 0.175, 0.55, 0.225, 0.55, 0.1813, 0.6938, 0.2187, 0.6937, 0.225, 0.7, 0.175, 0.7, 0.3188, 0.5563, 0.2812, 0.5562, 0.275, 0.55, 0.325, 0.55, 0.2812, 0.6937, 0.3187, 0.6937, 0.325, 0.7, 0.275, 0.7, 0.4813, 0.05625, 0.4813, 0.09375, 0.475, 0.1, 0.475, 0.05, 0.4812, 0.1562, 0.4812, 0.1937, 0.475, 0.2, 0.475, 0.15, 0.5188, 0.09375, 0.5187, 0.05625, 0.525, 0.05, 0.525, 0.1, 0.5187, 0.1937, 0.5188, 0.1562, 0.525, 0.15, 0.525, 0.2, 0.5187, 0.05625, 0.4813, 0.05625, 0.475, 0.05, 0.525, 0.05, 0.4813, 0.09375, 0.5188, 0.09375, 0.525, 0.1, 0.475, 0.1, 0.5188, 0.1562, 0.4812, 0.1562, 0.475, 0.15, 0.525, 0.15, 0.4812, 0.1937, 0.5187, 0.1937, 0.525, 0.2, 0.475, 0.2, 0.4812, 0.8563, 0.4812, 0.8937, 0.475, 0.9, 0.475, 0.85, 0.5187, 0.8937, 0.5187, 0.8562, 0.525, 0.85, 0.525, 0.9, 0.5187, 0.8562, 0.4812, 0.8563, 0.475, 0.85, 0.525, 0.85, 0.4812, 0.8937, 0.5187, 0.8937, 0.525, 0.9, 0.475, 0.9, 0.6813, 0.5563, 0.6813, 0.5938, 0.675, 0.6, 0.675, 0.55, 0.6812, 0.6562, 0.6812, 0.6938, 0.675, 0.7, 0.675, 0.65, 0.7187, 0.5938, 0.7187, 0.5563, 0.725, 0.55, 0.725, 0.6, 0.7312, 0.6063, 0.7312, 0.6437, 0.725, 0.65, 0.725, 0.6, 0.7187, 0.6937, 0.7187, 0.6562, 0.725, 0.65, 0.725, 0.7, 0.7812, 0.5562, 0.7812, 0.5938, 0.775, 0.6, 0.775, 0.55, 0.7687, 0.6438, 0.7687, 0.6063, 0.775, 0.6, 0.775, 0.65, 0.7812, 0.6562, 0.7812, 0.6937, 0.775, 0.7, 0.775, 0.65, 0.8188, 0.5938, 0.8188, 0.5563, 0.825, 0.55, 0.825, 0.6, 0.8187, 0.6937, 0.8188, 0.6562, 0.825, 0.65, 0.825, 0.7, 0.7187, 0.5563, 0.6813, 0.5563, 0.675, 0.55, 0.725, 0.55, 0.6813, 0.5938, 0.7187, 0.5938, 0.725, 0.6, 0.675, 0.6, 0.7187, 0.6562, 0.6812, 0.6562, 0.675, 0.65, 0.725, 0.65, 0.6812, 0.6938, 0.7187, 0.6937, 0.725, 0.7, 0.675, 0.7, 0.7687, 0.6063, 0.7312, 0.6063, 0.725, 0.6, 0.775, 0.6, 0.7312, 0.6437, 0.7687, 0.6438, 0.775, 0.65, 0.725, 0.65, 0.8188, 0.5563, 0.7812, 0.5562, 0.775, 0.55, 0.825, 0.55, 0.7812, 0.5938, 0.8188, 0.5938, 0.825, 0.6, 0.775, 0.6, 0.8188, 0.6562, 0.7812, 0.6562, 0.775, 0.65, 0.825, 0.65, 0.7812, 0.6937, 0.8187, 0.6937, 0.825, 0.7, 0.775, 0.7, 0.4313, 0.3563, 0.4688, 0.3563, 0.45, 0.375, 0.4688, 0.3563, 0.4688, 0.3938, 0.45, 0.375, 0.4688, 0.3938, 0.4313, 0.3938, 0.45, 0.375, 0.4313, 0.3938, 0.4313, 0.3563, 0.45, 0.375, 0.5688, 0.3063, 0.5687, 0.3438, 0.55, 0.325, 0.5687, 0.3438, 0.5312, 0.3438, 0.55, 0.325, 0.5312, 0.3438, 0.5312, 0.3063, 0.55, 0.325, 0.5687, 0.4062, 0.5687, 0.4437, 0.55, 0.425, 0.5687, 0.4437, 0.5312, 0.4437, 0.55, 0.425, 0.5312, 0.4437, 0.5312, 0.4063, 0.55, 0.425, 0.4688, 0.5563, 0.4688, 0.5938, 0.45, 0.575, 0.4688, 0.5938, 0.4313, 0.5938, 0.45, 0.575, 0.4313, 0.5938, 0.4313, 0.5563, 0.45, 0.575, 0.4688, 0.6562, 0.4687, 0.6937, 0.45, 0.675, 0.4687, 0.6937, 0.4313, 0.6938, 0.45, 0.675, 0.4313, 0.6938, 0.4313, 0.6562, 0.45, 0.675, 0.5688, 0.5563, 0.5687, 0.5938, 0.55, 0.575, 0.5687, 0.5938, 0.5312, 0.5938, 0.55, 0.575, 0.5312, 0.5938, 0.5312, 0.5562, 0.55, 0.575, 0.5687, 0.6562, 0.5687, 0.6937, 0.55, 0.675, 0.5687, 0.6937, 0.5312, 0.6937, 0.55, 0.675, 0.5312, 0.6937, 0.5312, 0.6562, 0.55, 0.675, 0.2188, 0.5563, 0.2187, 0.6, 0.2, 0.5781, 0.2187, 0.6, 0.1813, 0.6, 0.2, 0.5781, 0.1813, 0.6, 0.1813, 0.5563, 0.2, 0.5781, 0.2187, 0.6, 0.2187, 0.65, 0.2, 0.625, 0.2187, 0.65, 0.1813, 0.65, 0.2, 0.625, 0.1813, 0.65, 0.1813, 0.6, 0.2, 0.625, 0.2187, 0.65, 0.2187, 0.6937, 0.2, 0.6719, 0.2187, 0.6937, 0.1813, 0.6938, 0.2, 0.6719, 0.1813, 0.6938, 0.1813, 0.65, 0.2, 0.6719, 0.3188, 0.5563, 0.3187, 0.6, 0.3, 0.5781, 0.3187, 0.6, 0.2813, 0.6, 0.3, 0.5781, 0.2813, 0.6, 0.2812, 0.5562, 0.3, 0.5781, 0.3187, 0.6, 0.3187, 0.65, 0.3, 0.625, 0.3187, 0.65, 0.2812, 0.65, 0.3, 0.625, 0.2812, 0.65, 0.2813, 0.6, 0.3, 0.625, 0.3187, 0.65, 0.3187, 0.6937, 0.3, 0.6719, 0.3187, 0.6937, 0.2812, 0.6937, 0.3, 0.6719, 0.2812, 0.6937, 0.2812, 0.65, 0.3, 0.6719, 0.5187, 0.05625, 0.5188, 0.09375, 0.5, 0.075, 0.5188, 0.09375, 0.4813, 0.09375, 0.5, 0.075, 0.4813, 0.09375, 0.4813, 0.05625, 0.5, 0.075, 0.5188, 0.1562, 0.5187, 0.1937, 0.5, 0.175, 0.5187, 0.1937, 0.4812, 0.1937, 0.5, 0.175, 0.4812, 0.1937, 0.4812, 0.1562, 0.5, 0.175, 0.5187, 0.8562, 0.5187, 0.8937, 0.5, 0.875, 0.5187, 0.8937, 0.4812, 0.8937, 0.5, 0.875, 0.4812, 0.8937, 0.4812, 0.8563, 0.5, 0.875, 0.7187, 0.5563, 0.7187, 0.5938, 0.7, 0.575, 0.7187, 0.5938, 0.6813, 0.5938, 0.7, 0.575, 0.6813, 0.5938, 0.6813, 0.5563, 0.7, 0.575, 0.7187, 0.6562, 0.7187, 0.6937, 0.7, 0.675, 0.7187, 0.6937, 0.6812, 0.6938, 0.7, 0.675, 0.6812, 0.6938, 0.6812, 0.6562, 0.7, 0.675, 0.7687, 0.6063, 0.7687, 0.6438, 0.75, 0.625, 0.7687, 0.6438, 0.7312, 0.6437, 0.75, 0.625, 0.7312, 0.6437, 0.7312, 0.6063, 0.75, 0.625, 0.8188, 0.5563, 0.8188, 0.5938, 0.8, 0.575, 0.8188, 0.5938, 0.7812, 0.5938, 0.8, 0.575, 0.7812, 0.5938, 0.7812, 0.5562, 0.8, 0.575, 0.8188, 0.6562, 0.8187, 0.6937, 0.8, 0.675, 0.8187, 0.6937, 0.7812, 0.6937, 0.8, 0.675, 0.7812, 0.6937, 0.7812, 0.6562, 0.8, 0.675])
me_cube.materials.append(mat_material)
me_cube.materials.append(mat_material_001)
me_cube.use_mirror_vertex_groups = False
me_cube.update()
me_plane = bpy.data.meshes.new('Plane')
me_plane.from_pydata([(-1.0, -1.0, 0.0), (1.0, -1.0, 0.0), (-1.0, 1.0, 0.0), (1.0, 1.0, 0.0)], [], [(0, 1, 3, 2)])
_uv = me_plane.uv_layers.new(name='UVMap')
_uv.uv.foreach_set('vector', [0.0, 0.0, 1.0, 0.0, 1.0, 1.0, 0.0, 1.0])
me_plane.materials.append(mat_material_002)
me_plane.update()

# ---- objects
ob_cube = bpy.data.objects.new('Cube', me_cube)
ob_camera = bpy.data.objects.new('Camera', cam_camera)
ob_spot = bpy.data.objects.new('Spot', light_spot)
ob_plane = bpy.data.objects.new('Plane', me_plane)

# ---- transforms, parenting, visibility, modifiers, constraints
ob_cube.location = (8.264, 0.0, 1.013)
ob_cube.lock_rotations_4d = False
ob_cube.empty_display_type = 'ARROWS'
ob_cube.lineart.crease_threshold = 0.0
_m = ob_cube.modifiers.new('Subdivision', 'SUBSURF')
_m.levels = 2
_m.render_levels = 3
ob_camera.location = (5.561, -4.92, 4.642)
ob_camera.rotation_euler = (1.109, 0.0, 0.8149)
ob_camera.lock_rotations_4d = False
ob_camera.empty_display_type = 'ARROWS'
ob_camera.color = (0.0, 0.0, 0.0, 0.0)
ob_camera.display_type = 'WIRE'
ob_camera.lineart.crease_threshold = 0.0
ob_spot.location = (0.0, 0.0, 6.328)
ob_plane.location = (0.0, 0.0, 0.0)
ob_plane.scale = (17.42, 9.961, 1.0)

# ---- collection membership
col_collection.objects.link(ob_cube)
col_collection.objects.link(ob_camera)
col_collection.objects.link(ob_spot)
col_collection.objects.link(ob_plane)

# ---- scene / render settings (as saved in the file)
scene.camera = ob_camera
scene.frame_start = 1; scene.frame_end = 250; scene.frame_set(1)
scene.render.engine = 'BLENDER_EEVEE_NEXT'
scene.cycles.sampling_pattern = 'TABULATED_SOBOL'
scene.cycles.use_light_tree = False
scene.view_settings.view_transform = 'Filmic'
bpy.context.view_layer.update()

